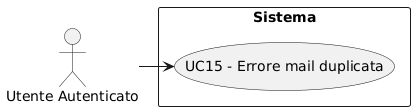

The diagram above was rendered by PlantUML. Its source (embedded in the PNG):
@startuml
skinparam wrapWidth 200
skinparam MaxMessageSize 150
top to bottom direction
skinparam packageStyle rectangle

actor "Utente Autenticato" as CA_authd_usr

rectangle "Sistema" {
    usecase "UC15 - Errore mail duplicata" as err_mail_gia_registrata
}

CA_authd_usr -right-> err_mail_gia_registrata
@enduml